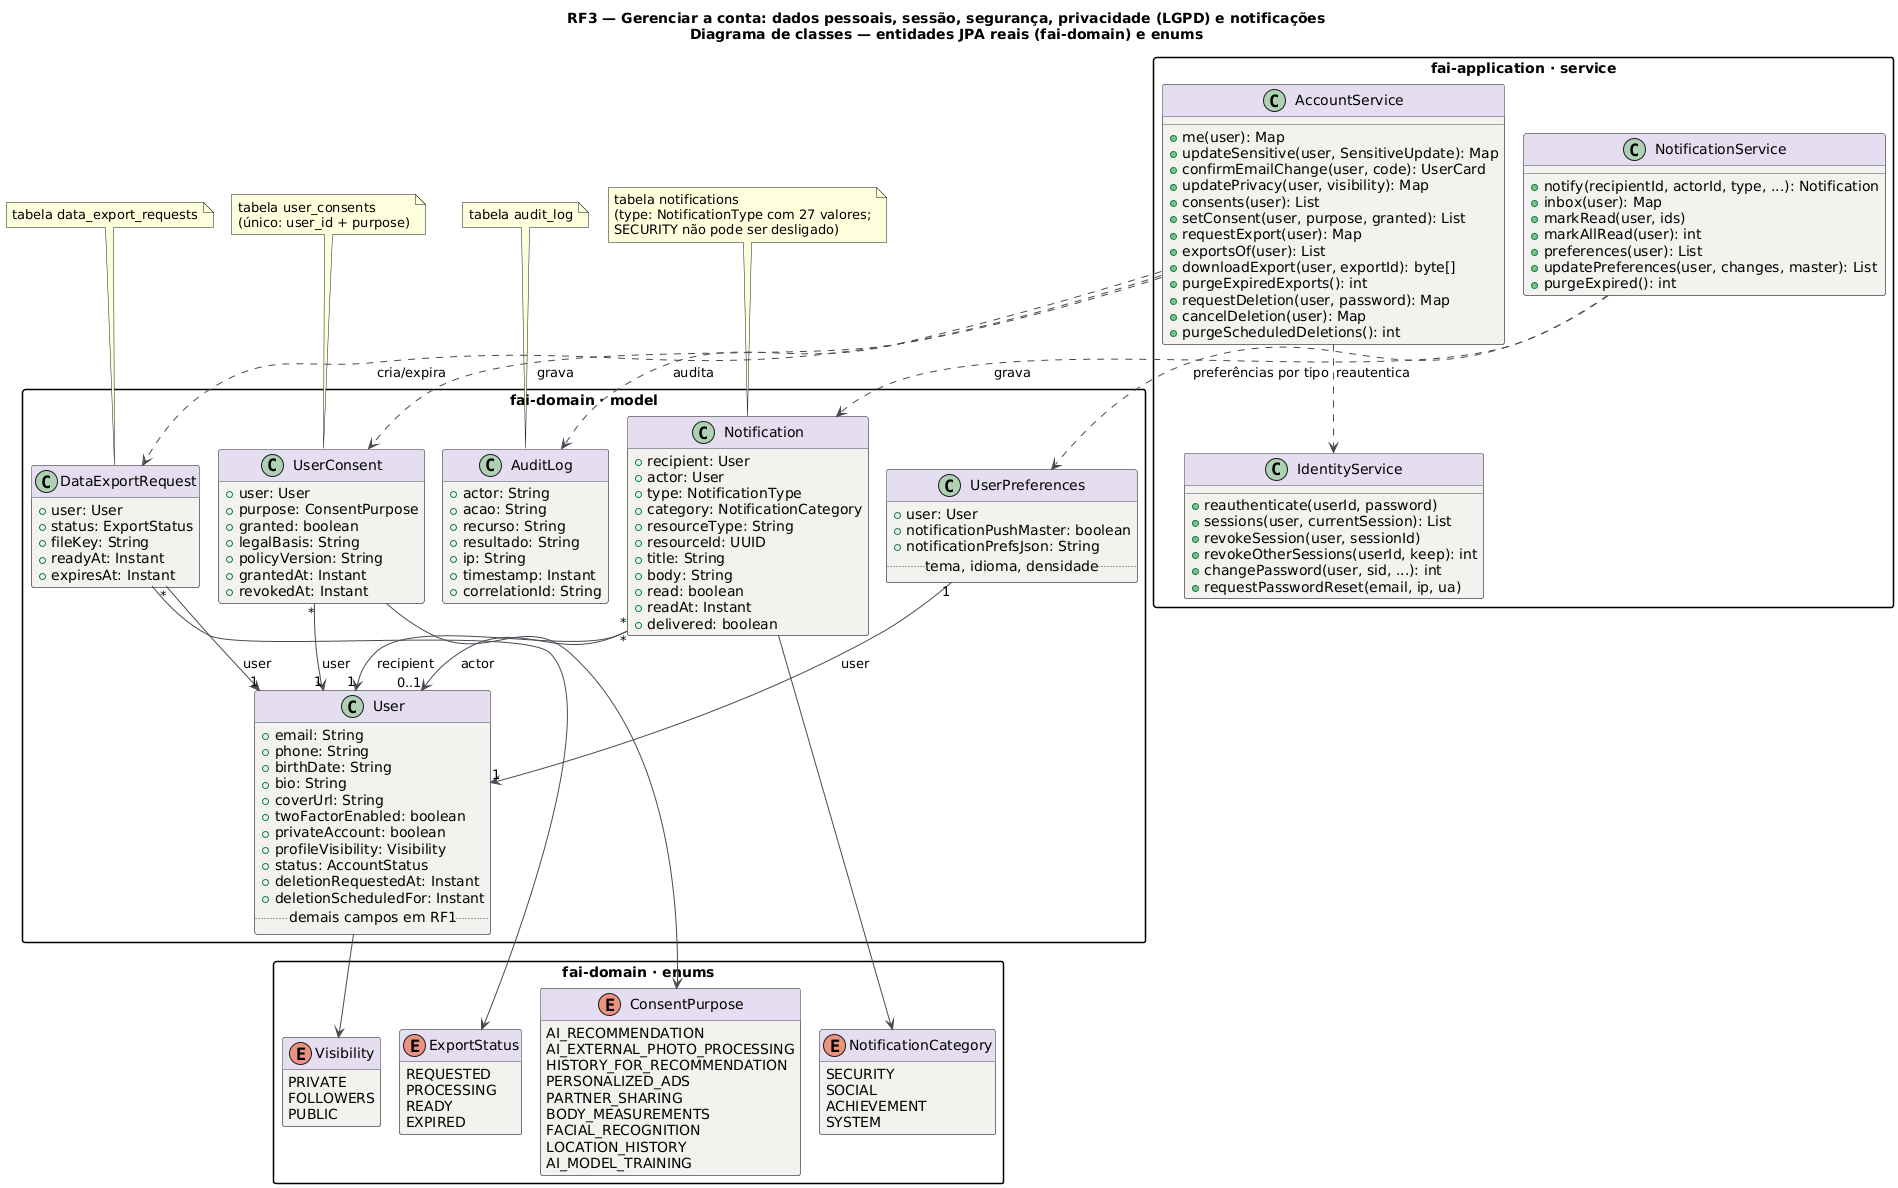

The diagram above was rendered by PlantUML. Its source (embedded in the PNG):
@startuml RF3_Classes
title RF3 — Gerenciar a conta: dados pessoais, sessão, segurança, privacidade (LGPD) e notificações\nDiagrama de classes — entidades JPA reais (fai-domain) e enums
!pragma layout smetana
skinparam backgroundColor #FFFFFF
skinparam class {
  BackgroundColor #F4F2EF
  BorderColor #4A4852
  ArrowColor #4A4852
  HeaderBackgroundColor #E4DEF0
}
skinparam packageStyle rectangle
hide empty methods

package "fai-domain · model" {
class User {
  +email: String
  +phone: String
  +birthDate: String
  +bio: String
  +coverUrl: String
  +twoFactorEnabled: boolean
  +privateAccount: boolean
  +profileVisibility: Visibility
  +status: AccountStatus
  +deletionRequestedAt: Instant
  +deletionScheduledFor: Instant
  .. demais campos em RF1 ..
}
class UserPreferences {
  +user: User
  +notificationPushMaster: boolean
  +notificationPrefsJson: String
  .. tema, idioma, densidade ..
}
class UserConsent {
  +user: User
  +purpose: ConsentPurpose
  +granted: boolean
  +legalBasis: String
  +policyVersion: String
  +grantedAt: Instant
  +revokedAt: Instant
}
class DataExportRequest {
  +user: User
  +status: ExportStatus
  +fileKey: String
  +readyAt: Instant
  +expiresAt: Instant
}
class Notification {
  +recipient: User
  +actor: User
  +type: NotificationType
  +category: NotificationCategory
  +resourceType: String
  +resourceId: UUID
  +title: String
  +body: String
  +read: boolean
  +readAt: Instant
  +delivered: boolean
}
class AuditLog {
  +actor: String
  +acao: String
  +recurso: String
  +resultado: String
  +ip: String
  +timestamp: Instant
  +correlationId: String
}
}
package "fai-domain · enums" {
enum ExportStatus {
  REQUESTED
  PROCESSING
  READY
  EXPIRED
}
enum ConsentPurpose {
  AI_RECOMMENDATION
  AI_EXTERNAL_PHOTO_PROCESSING
  HISTORY_FOR_RECOMMENDATION
  PERSONALIZED_ADS
  PARTNER_SHARING
  BODY_MEASUREMENTS
  FACIAL_RECOGNITION
  LOCATION_HISTORY
  AI_MODEL_TRAINING
}
enum Visibility {
  PRIVATE
  FOLLOWERS
  PUBLIC
}
enum NotificationCategory {
  SECURITY
  SOCIAL
  ACHIEVEMENT
  SYSTEM
}
}
package "fai-application · service" {
class AccountService {
  +me(user): Map
  +updateSensitive(user, SensitiveUpdate): Map
  +confirmEmailChange(user, code): UserCard
  +updatePrivacy(user, visibility): Map
  +consents(user): List
  +setConsent(user, purpose, granted): List
  +requestExport(user): Map
  +exportsOf(user): List
  +downloadExport(user, exportId): byte[]
  +purgeExpiredExports(): int
  +requestDeletion(user, password): Map
  +cancelDeletion(user): Map
  +purgeScheduledDeletions(): int
}
class NotificationService {
  +notify(recipientId, actorId, type, ...): Notification
  +inbox(user): Map
  +markRead(user, ids)
  +markAllRead(user): int
  +preferences(user): List
  +updatePreferences(user, changes, master): List
  +purgeExpired(): int
}
class IdentityService {
  +reauthenticate(userId, password)
  +sessions(user, currentSession): List
  +revokeSession(user, sessionId)
  +revokeOtherSessions(userId, keep): int
  +changePassword(user, sid, ...): int
  +requestPasswordReset(email, ip, ua)
}
}
UserPreferences "1" --> "1" User : user
UserConsent "*" --> "1" User : user
DataExportRequest "*" --> "1" User : user
Notification "*" --> "1" User : recipient
Notification "*" --> "0..1" User : actor
User --> Visibility
UserConsent --> ConsentPurpose
DataExportRequest --> ExportStatus
Notification --> NotificationCategory
AccountService ..> UserConsent : grava
AccountService ..> DataExportRequest : cria/expira
AccountService ..> AuditLog : audita
AccountService ..> IdentityService : reautentica
NotificationService ..> Notification : grava
NotificationService ..> UserPreferences : preferências por tipo
note top of UserConsent : tabela user_consents\n(único: user_id + purpose)
note top of DataExportRequest : tabela data_export_requests
note top of Notification : tabela notifications\n(type: NotificationType com 27 valores;\nSECURITY não pode ser desligado)
note top of AuditLog : tabela audit_log
@enduml